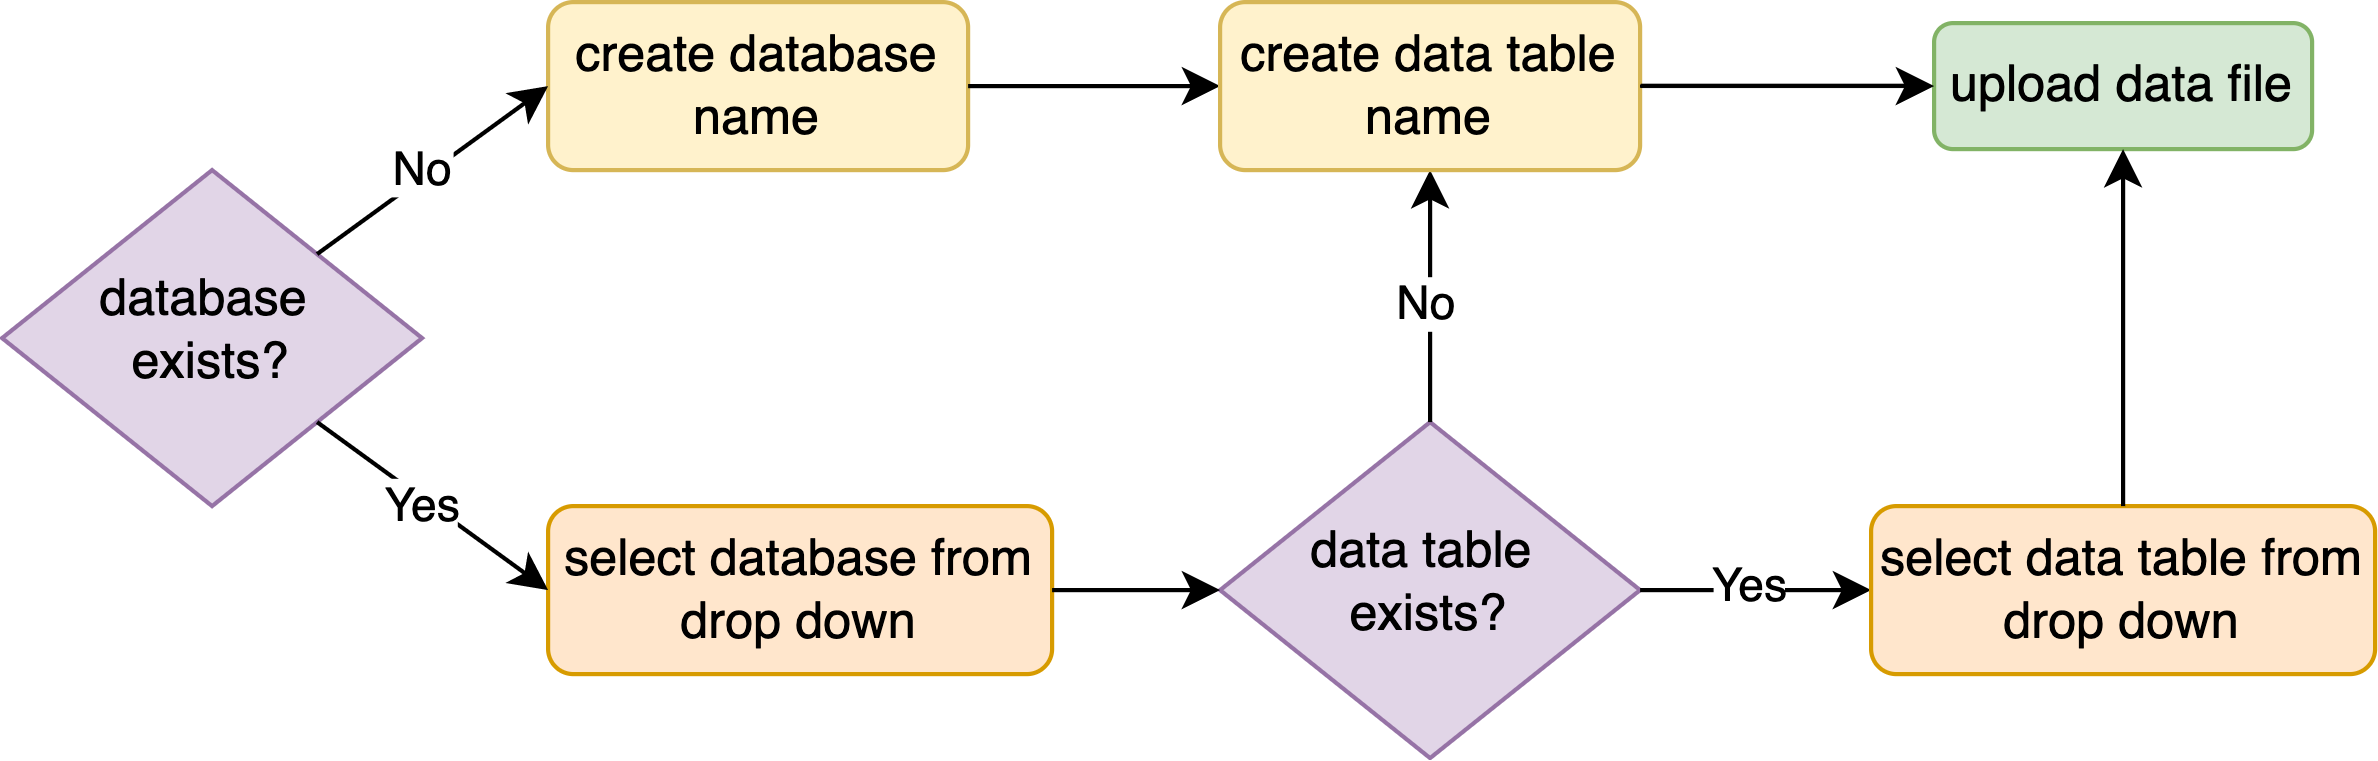

The diagram above was exported from draw.io. Its source (the exported page's mxGraphModel, read from the mxfile embedded in the PNG):
<mxGraphModel dx="309" dy="173" grid="1" gridSize="10" guides="1" tooltips="1" connect="1" arrows="1" fold="1" page="1" pageScale="1" pageWidth="827" pageHeight="1169" math="0" shadow="0">
  <root>
    <mxCell id="WIyWlLk6GJQsqaUBKTNV-0" />
    <mxCell id="WIyWlLk6GJQsqaUBKTNV-1" parent="WIyWlLk6GJQsqaUBKTNV-0" />
    <mxCell id="WIyWlLk6GJQsqaUBKTNV-6" value="database &lt;br&gt;exists?" style="rhombus;whiteSpace=wrap;html=1;shadow=0;fontFamily=Helvetica;fontSize=12;align=center;strokeWidth=1;spacing=6;spacingTop=-4;fillColor=#e1d5e7;strokeColor=#9673a6;" parent="WIyWlLk6GJQsqaUBKTNV-1" vertex="1">
      <mxGeometry x="30" y="160" width="100" height="80" as="geometry" />
    </mxCell>
    <mxCell id="WIyWlLk6GJQsqaUBKTNV-7" value="create database name" style="rounded=1;whiteSpace=wrap;html=1;fontSize=12;glass=0;strokeWidth=1;shadow=0;fillColor=#fff2cc;strokeColor=#d6b656;" parent="WIyWlLk6GJQsqaUBKTNV-1" vertex="1">
      <mxGeometry x="160" y="120" width="100" height="40" as="geometry" />
    </mxCell>
    <mxCell id="WIyWlLk6GJQsqaUBKTNV-12" value="select database from drop down" style="rounded=1;whiteSpace=wrap;html=1;fontSize=12;glass=0;strokeWidth=1;shadow=0;fillColor=#ffe6cc;strokeColor=#d79b00;" parent="WIyWlLk6GJQsqaUBKTNV-1" vertex="1">
      <mxGeometry x="160" y="240" width="120" height="40" as="geometry" />
    </mxCell>
    <mxCell id="hWlMM2k4dZ2wPHxRjZon-0" value="data table &lt;br&gt;exists?" style="rhombus;whiteSpace=wrap;html=1;shadow=0;fontFamily=Helvetica;fontSize=12;align=center;strokeWidth=1;spacing=6;spacingTop=-4;fillColor=#e1d5e7;strokeColor=#9673a6;" parent="WIyWlLk6GJQsqaUBKTNV-1" vertex="1">
      <mxGeometry x="320" y="220" width="100" height="80" as="geometry" />
    </mxCell>
    <mxCell id="hWlMM2k4dZ2wPHxRjZon-3" value="" style="endArrow=classic;html=1;rounded=0;exitX=1;exitY=0.5;exitDx=0;exitDy=0;entryX=0;entryY=0.5;entryDx=0;entryDy=0;" parent="WIyWlLk6GJQsqaUBKTNV-1" source="WIyWlLk6GJQsqaUBKTNV-7" target="hWlMM2k4dZ2wPHxRjZon-12" edge="1">
      <mxGeometry width="50" height="50" relative="1" as="geometry">
        <mxPoint x="280" y="250" as="sourcePoint" />
        <mxPoint x="330" y="200" as="targetPoint" />
      </mxGeometry>
    </mxCell>
    <mxCell id="hWlMM2k4dZ2wPHxRjZon-5" value="" style="endArrow=classic;html=1;rounded=0;exitX=1;exitY=0.5;exitDx=0;exitDy=0;entryX=0;entryY=0.5;entryDx=0;entryDy=0;" parent="WIyWlLk6GJQsqaUBKTNV-1" source="WIyWlLk6GJQsqaUBKTNV-12" target="hWlMM2k4dZ2wPHxRjZon-0" edge="1">
      <mxGeometry width="50" height="50" relative="1" as="geometry">
        <mxPoint x="290" y="280" as="sourcePoint" />
        <mxPoint x="330" y="230" as="targetPoint" />
      </mxGeometry>
    </mxCell>
    <mxCell id="hWlMM2k4dZ2wPHxRjZon-7" value="No" style="endArrow=classic;html=1;rounded=0;exitX=1;exitY=0;exitDx=0;exitDy=0;entryX=0;entryY=0.5;entryDx=0;entryDy=0;" parent="WIyWlLk6GJQsqaUBKTNV-1" source="WIyWlLk6GJQsqaUBKTNV-6" target="WIyWlLk6GJQsqaUBKTNV-7" edge="1">
      <mxGeometry x="-0.0595" y="1" width="50" height="50" relative="1" as="geometry">
        <mxPoint x="90" y="160" as="sourcePoint" />
        <mxPoint x="140" y="110" as="targetPoint" />
        <mxPoint as="offset" />
      </mxGeometry>
    </mxCell>
    <mxCell id="hWlMM2k4dZ2wPHxRjZon-8" value="Yes" style="endArrow=classic;html=1;rounded=0;exitX=1;exitY=1;exitDx=0;exitDy=0;entryX=0;entryY=0.5;entryDx=0;entryDy=0;" parent="WIyWlLk6GJQsqaUBKTNV-1" source="WIyWlLk6GJQsqaUBKTNV-6" target="WIyWlLk6GJQsqaUBKTNV-12" edge="1">
      <mxGeometry x="-0.0595" y="-1" width="50" height="50" relative="1" as="geometry">
        <mxPoint x="105" y="230" as="sourcePoint" />
        <mxPoint x="160" y="190" as="targetPoint" />
        <mxPoint as="offset" />
      </mxGeometry>
    </mxCell>
    <mxCell id="hWlMM2k4dZ2wPHxRjZon-9" value="No" style="endArrow=classic;html=1;rounded=0;exitX=0.5;exitY=0;exitDx=0;exitDy=0;entryX=0.5;entryY=1;entryDx=0;entryDy=0;" parent="WIyWlLk6GJQsqaUBKTNV-1" source="hWlMM2k4dZ2wPHxRjZon-0" target="hWlMM2k4dZ2wPHxRjZon-12" edge="1">
      <mxGeometry x="-0.0595" y="1" width="50" height="50" relative="1" as="geometry">
        <mxPoint x="410" y="180" as="sourcePoint" />
        <mxPoint x="440" y="140" as="targetPoint" />
        <mxPoint as="offset" />
      </mxGeometry>
    </mxCell>
    <mxCell id="hWlMM2k4dZ2wPHxRjZon-11" value="Yes" style="endArrow=classic;html=1;rounded=0;exitX=1;exitY=0.5;exitDx=0;exitDy=0;entryX=0;entryY=0.5;entryDx=0;entryDy=0;" parent="WIyWlLk6GJQsqaUBKTNV-1" source="hWlMM2k4dZ2wPHxRjZon-0" target="hWlMM2k4dZ2wPHxRjZon-13" edge="1">
      <mxGeometry x="-0.0595" y="1" width="50" height="50" relative="1" as="geometry">
        <mxPoint x="400" y="220" as="sourcePoint" />
        <mxPoint x="440" y="260" as="targetPoint" />
        <mxPoint as="offset" />
      </mxGeometry>
    </mxCell>
    <mxCell id="hWlMM2k4dZ2wPHxRjZon-12" value="create data table name" style="rounded=1;whiteSpace=wrap;html=1;fontSize=12;glass=0;strokeWidth=1;shadow=0;fillColor=#fff2cc;strokeColor=#d6b656;" parent="WIyWlLk6GJQsqaUBKTNV-1" vertex="1">
      <mxGeometry x="320" y="120" width="100" height="40" as="geometry" />
    </mxCell>
    <mxCell id="hWlMM2k4dZ2wPHxRjZon-13" value="select data table from drop down" style="rounded=1;whiteSpace=wrap;html=1;fontSize=12;glass=0;strokeWidth=1;shadow=0;fillColor=#ffe6cc;strokeColor=#d79b00;" parent="WIyWlLk6GJQsqaUBKTNV-1" vertex="1">
      <mxGeometry x="475" y="240" width="120" height="40" as="geometry" />
    </mxCell>
    <mxCell id="hWlMM2k4dZ2wPHxRjZon-14" value="upload data file" style="rounded=1;whiteSpace=wrap;html=1;fontSize=12;glass=0;strokeWidth=1;shadow=0;fillColor=#d5e8d4;strokeColor=#82b366;" parent="WIyWlLk6GJQsqaUBKTNV-1" vertex="1">
      <mxGeometry x="490" y="125" width="90" height="30" as="geometry" />
    </mxCell>
    <mxCell id="hWlMM2k4dZ2wPHxRjZon-15" value="" style="endArrow=classic;html=1;rounded=0;exitX=1;exitY=0.5;exitDx=0;exitDy=0;entryX=0;entryY=0.5;entryDx=0;entryDy=0;" parent="WIyWlLk6GJQsqaUBKTNV-1" source="hWlMM2k4dZ2wPHxRjZon-12" target="hWlMM2k4dZ2wPHxRjZon-14" edge="1">
      <mxGeometry width="50" height="50" relative="1" as="geometry">
        <mxPoint x="590" y="130" as="sourcePoint" />
        <mxPoint x="655" y="170" as="targetPoint" />
        <Array as="points">
          <mxPoint x="485" y="140" />
        </Array>
      </mxGeometry>
    </mxCell>
    <mxCell id="hWlMM2k4dZ2wPHxRjZon-16" value="" style="endArrow=classic;html=1;rounded=0;exitX=0.5;exitY=0;exitDx=0;exitDy=0;entryX=0.5;entryY=1;entryDx=0;entryDy=0;" parent="WIyWlLk6GJQsqaUBKTNV-1" source="hWlMM2k4dZ2wPHxRjZon-13" target="hWlMM2k4dZ2wPHxRjZon-14" edge="1">
      <mxGeometry width="50" height="50" relative="1" as="geometry">
        <mxPoint x="560" y="260" as="sourcePoint" />
        <mxPoint x="640" y="300" as="targetPoint" />
        <Array as="points" />
      </mxGeometry>
    </mxCell>
  </root>
</mxGraphModel>